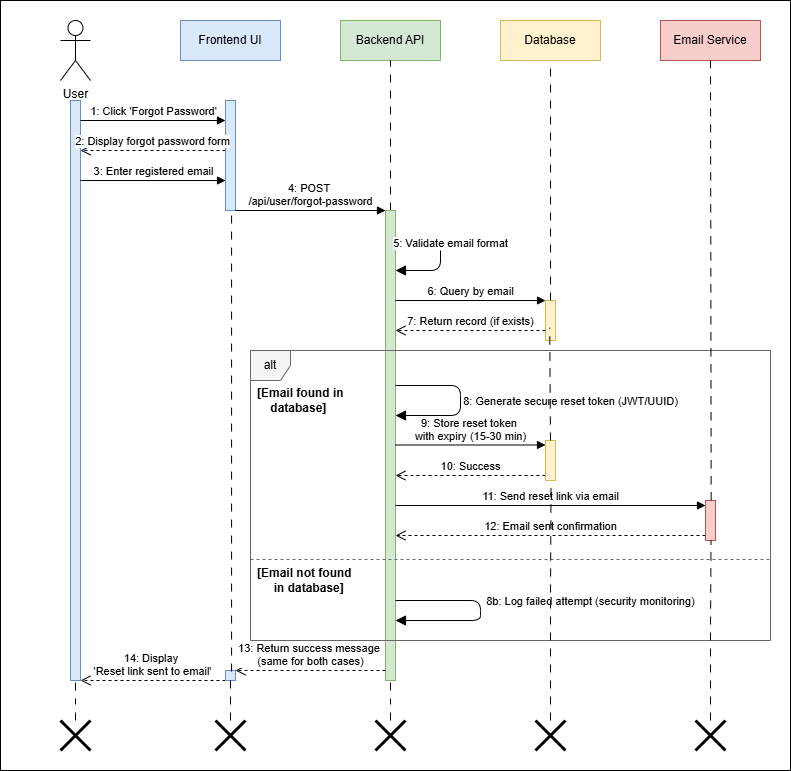

The diagram above was exported from draw.io. Its source (the exported page's mxGraphModel, read from the mxfile embedded in the PNG):
<mxGraphModel dx="1042" dy="634" grid="1" gridSize="10" guides="1" tooltips="1" connect="1" arrows="1" fold="1" page="1" pageScale="1" pageWidth="850" pageHeight="1100" math="0" shadow="0">
  <root>
    <mxCell id="0" />
    <mxCell id="1" parent="0" />
    <mxCell id="yNrC79pIyrJ-iB1kgrBe-50" value="" style="rounded=0;whiteSpace=wrap;html=1;" parent="1" vertex="1">
      <mxGeometry y="20" width="790" height="770" as="geometry" />
    </mxCell>
    <mxCell id="yNrC79pIyrJ-iB1kgrBe-1" value="User" style="shape=umlActor;verticalLabelPosition=bottom;verticalAlign=top;html=1;outlineConnect=0;" parent="1" vertex="1">
      <mxGeometry x="60" y="40" width="30" height="60" as="geometry" />
    </mxCell>
    <mxCell id="yNrC79pIyrJ-iB1kgrBe-2" value="" style="html=1;points=[];perimeter=orthogonalPerimeter;fillColor=#dae8fc;strokeColor=#6c8ebf;" parent="1" vertex="1">
      <mxGeometry x="70" y="120" width="10" height="580" as="geometry" />
    </mxCell>
    <mxCell id="yNrC79pIyrJ-iB1kgrBe-3" value="Frontend UI" style="rounded=0;whiteSpace=wrap;html=1;fillColor=#dae8fc;strokeColor=#6c8ebf;" parent="1" vertex="1">
      <mxGeometry x="180" y="40" width="100" height="40" as="geometry" />
    </mxCell>
    <mxCell id="yNrC79pIyrJ-iB1kgrBe-4" value="" style="html=1;points=[];perimeter=orthogonalPerimeter;fillColor=#dae8fc;strokeColor=#6c8ebf;" parent="1" vertex="1">
      <mxGeometry x="225" y="120" width="10" height="110" as="geometry" />
    </mxCell>
    <mxCell id="yNrC79pIyrJ-iB1kgrBe-5" value="Backend API" style="rounded=0;whiteSpace=wrap;html=1;fillColor=#d5e8d4;strokeColor=#82b366;" parent="1" vertex="1">
      <mxGeometry x="340" y="40" width="100" height="40" as="geometry" />
    </mxCell>
    <mxCell id="yNrC79pIyrJ-iB1kgrBe-35" value="" style="edgeStyle=orthogonalEdgeStyle;rounded=0;orthogonalLoop=1;jettySize=auto;html=1;entryX=0.5;entryY=1;entryDx=0;entryDy=0;endArrow=none;endFill=0;dashed=1;dashPattern=8 8;" parent="1" source="yNrC79pIyrJ-iB1kgrBe-6" target="yNrC79pIyrJ-iB1kgrBe-5" edge="1">
      <mxGeometry relative="1" as="geometry">
        <mxPoint x="390" y="150" as="targetPoint" />
      </mxGeometry>
    </mxCell>
    <mxCell id="yNrC79pIyrJ-iB1kgrBe-6" value="" style="html=1;points=[];perimeter=orthogonalPerimeter;fillColor=#d5e8d4;strokeColor=#82b366;" parent="1" vertex="1">
      <mxGeometry x="385" y="230" width="10" height="470" as="geometry" />
    </mxCell>
    <mxCell id="yNrC79pIyrJ-iB1kgrBe-7" value="Database" style="rounded=0;whiteSpace=wrap;html=1;fillColor=#fff2cc;strokeColor=#d6b656;" parent="1" vertex="1">
      <mxGeometry x="500" y="40" width="100" height="40" as="geometry" />
    </mxCell>
    <mxCell id="yNrC79pIyrJ-iB1kgrBe-8" value="" style="html=1;points=[];perimeter=orthogonalPerimeter;fillColor=#fff2cc;strokeColor=#d6b656;" parent="1" vertex="1">
      <mxGeometry x="545" y="320" width="10" height="40" as="geometry" />
    </mxCell>
    <mxCell id="yNrC79pIyrJ-iB1kgrBe-9" value="Email Service" style="rounded=0;whiteSpace=wrap;html=1;fillColor=#f8cecc;strokeColor=#b85450;" parent="1" vertex="1">
      <mxGeometry x="660" y="40" width="100" height="40" as="geometry" />
    </mxCell>
    <mxCell id="yNrC79pIyrJ-iB1kgrBe-10" value="" style="html=1;points=[];perimeter=orthogonalPerimeter;fillColor=#f8cecc;strokeColor=#b85450;" parent="1" vertex="1">
      <mxGeometry x="705" y="520" width="10" height="40" as="geometry" />
    </mxCell>
    <mxCell id="yNrC79pIyrJ-iB1kgrBe-11" value="1: Click 'Forgot Password'" style="html=1;verticalAlign=bottom;endArrow=block;entryX=0;entryY=0;" parent="1" edge="1">
      <mxGeometry width="80" relative="1" as="geometry">
        <mxPoint x="80" y="140" as="sourcePoint" />
        <mxPoint x="225" y="140" as="targetPoint" />
      </mxGeometry>
    </mxCell>
    <mxCell id="yNrC79pIyrJ-iB1kgrBe-12" value="2: Display forgot password form" style="html=1;verticalAlign=bottom;endArrow=open;dashed=1;endSize=8;exitX=0;exitY=0.95;" parent="1" edge="1">
      <mxGeometry relative="1" as="geometry">
        <mxPoint x="225" y="170" as="sourcePoint" />
        <mxPoint x="80" y="170" as="targetPoint" />
      </mxGeometry>
    </mxCell>
    <mxCell id="yNrC79pIyrJ-iB1kgrBe-13" value="3: Enter registered email" style="html=1;verticalAlign=bottom;endArrow=block;" parent="1" edge="1">
      <mxGeometry width="80" relative="1" as="geometry">
        <mxPoint x="80" y="200" as="sourcePoint" />
        <mxPoint x="225" y="200" as="targetPoint" />
      </mxGeometry>
    </mxCell>
    <mxCell id="yNrC79pIyrJ-iB1kgrBe-14" value="4: POST&amp;nbsp;&lt;div&gt;/api/user/forgot-password&lt;/div&gt;" style="html=1;verticalAlign=bottom;endArrow=block;" parent="1" edge="1">
      <mxGeometry width="80" relative="1" as="geometry">
        <mxPoint x="235" y="230" as="sourcePoint" />
        <mxPoint x="385" y="230" as="targetPoint" />
      </mxGeometry>
    </mxCell>
    <mxCell id="yNrC79pIyrJ-iB1kgrBe-15" value="5: Validate email format" style="html=1;verticalAlign=bottom;endArrow=block;endSize=8;exitX=1;exitY=0;entryX=1;entryY=0.3;" parent="1" edge="1">
      <mxGeometry x="-0.0526" y="10" width="80" relative="1" as="geometry">
        <mxPoint x="395" y="260" as="sourcePoint" />
        <mxPoint x="395" y="290" as="targetPoint" />
        <Array as="points">
          <mxPoint x="440" y="260" />
          <mxPoint x="440" y="290" />
        </Array>
        <mxPoint as="offset" />
      </mxGeometry>
    </mxCell>
    <mxCell id="yNrC79pIyrJ-iB1kgrBe-16" value="6: Query by email" style="html=1;verticalAlign=bottom;endArrow=block;" parent="1" edge="1">
      <mxGeometry width="80" relative="1" as="geometry">
        <mxPoint x="395" y="320" as="sourcePoint" />
        <mxPoint x="545" y="320" as="targetPoint" />
      </mxGeometry>
    </mxCell>
    <mxCell id="yNrC79pIyrJ-iB1kgrBe-17" value="7: Return record (if exists)" style="html=1;verticalAlign=bottom;endArrow=open;dashed=1;endSize=8;" parent="1" edge="1">
      <mxGeometry relative="1" as="geometry">
        <mxPoint x="545" y="350" as="sourcePoint" />
        <mxPoint x="395" y="350" as="targetPoint" />
      </mxGeometry>
    </mxCell>
    <mxCell id="yNrC79pIyrJ-iB1kgrBe-18" value="alt" style="shape=umlFrame;whiteSpace=wrap;html=1;fillColor=#f5f5f5;strokeColor=#666666;width=40;height=30;" parent="1" vertex="1">
      <mxGeometry x="250" y="370" width="520" height="290" as="geometry" />
    </mxCell>
    <mxCell id="yNrC79pIyrJ-iB1kgrBe-19" value="[Email found in&amp;nbsp;&lt;div&gt;&amp;nbsp; &amp;nbsp; database]&lt;/div&gt;" style="text;html=1;strokeColor=none;fillColor=none;align=left;verticalAlign=middle;whiteSpace=wrap;rounded=0;fontStyle=1" parent="1" vertex="1">
      <mxGeometry x="255" y="410" width="105" height="20" as="geometry" />
    </mxCell>
    <mxCell id="yNrC79pIyrJ-iB1kgrBe-20" value="8: Generate secure reset token (JWT/UUID)" style="html=1;verticalAlign=bottom;endArrow=block;endSize=8;" parent="1" edge="1">
      <mxGeometry x="0.125" y="110" width="80" relative="1" as="geometry">
        <mxPoint x="395" y="405" as="sourcePoint" />
        <mxPoint x="395" y="435" as="targetPoint" />
        <Array as="points">
          <mxPoint x="460" y="405" />
          <mxPoint x="460" y="435" />
        </Array>
        <mxPoint as="offset" />
      </mxGeometry>
    </mxCell>
    <mxCell id="yNrC79pIyrJ-iB1kgrBe-21" value="9: Store reset token&amp;nbsp;&lt;div&gt;with expiry (15-30 min)&lt;/div&gt;" style="html=1;verticalAlign=bottom;endArrow=block;" parent="1" edge="1">
      <mxGeometry width="80" relative="1" as="geometry">
        <mxPoint x="395" y="464.5" as="sourcePoint" />
        <mxPoint x="545" y="464.5" as="targetPoint" />
      </mxGeometry>
    </mxCell>
    <mxCell id="yNrC79pIyrJ-iB1kgrBe-22" value="10: Success" style="html=1;verticalAlign=bottom;endArrow=open;dashed=1;endSize=8;" parent="1" edge="1">
      <mxGeometry relative="1" as="geometry">
        <mxPoint x="545" y="495" as="sourcePoint" />
        <mxPoint x="395" y="495" as="targetPoint" />
      </mxGeometry>
    </mxCell>
    <mxCell id="yNrC79pIyrJ-iB1kgrBe-23" value="11: Send reset link via email" style="html=1;verticalAlign=bottom;endArrow=block;" parent="1" edge="1">
      <mxGeometry width="80" relative="1" as="geometry">
        <mxPoint x="395" y="525" as="sourcePoint" />
        <mxPoint x="705" y="525" as="targetPoint" />
      </mxGeometry>
    </mxCell>
    <mxCell id="yNrC79pIyrJ-iB1kgrBe-24" value="12: Email sent confirmation" style="html=1;verticalAlign=bottom;endArrow=open;dashed=1;endSize=8;" parent="1" edge="1">
      <mxGeometry relative="1" as="geometry">
        <mxPoint x="705" y="555" as="sourcePoint" />
        <mxPoint x="395" y="555" as="targetPoint" />
      </mxGeometry>
    </mxCell>
    <mxCell id="yNrC79pIyrJ-iB1kgrBe-25" value="" style="line;strokeWidth=1;fillColor=none;align=left;verticalAlign=middle;spacingTop=-1;spacingLeft=3;spacingRight=3;rotatable=0;labelPosition=right;points=[];portConstraint=eastwest;strokeColor=#666666;dashed=1;" parent="1" vertex="1">
      <mxGeometry x="250" y="575" width="520" height="8" as="geometry" />
    </mxCell>
    <mxCell id="yNrC79pIyrJ-iB1kgrBe-26" value="[Email not found&amp;nbsp;&lt;div&gt;&amp;nbsp; &amp;nbsp; &amp;nbsp;in database]&lt;/div&gt;" style="text;html=1;strokeColor=none;fillColor=none;align=left;verticalAlign=middle;whiteSpace=wrap;rounded=0;fontStyle=1" parent="1" vertex="1">
      <mxGeometry x="255" y="590" width="200" height="20" as="geometry" />
    </mxCell>
    <mxCell id="yNrC79pIyrJ-iB1kgrBe-27" value="8b: Log failed attempt (security monitoring)" style="html=1;verticalAlign=bottom;endArrow=block;endSize=8;" parent="1" edge="1">
      <mxGeometry y="110" width="80" relative="1" as="geometry">
        <mxPoint x="395" y="620" as="sourcePoint" />
        <mxPoint x="395" y="640" as="targetPoint" />
        <Array as="points">
          <mxPoint x="480" y="620" />
          <mxPoint x="480" y="640" />
        </Array>
        <mxPoint as="offset" />
      </mxGeometry>
    </mxCell>
    <mxCell id="yNrC79pIyrJ-iB1kgrBe-28" value="13: Return success message&amp;nbsp;&lt;div&gt;(same for both cases)&lt;/div&gt;" style="html=1;verticalAlign=bottom;endArrow=open;dashed=1;endSize=8;" parent="1" edge="1">
      <mxGeometry relative="1" as="geometry">
        <mxPoint x="385" y="690" as="sourcePoint" />
        <mxPoint x="235" y="690" as="targetPoint" />
      </mxGeometry>
    </mxCell>
    <mxCell id="yNrC79pIyrJ-iB1kgrBe-29" value="14: Display&amp;nbsp;&lt;div&gt;'Reset link sent to email'&lt;/div&gt;" style="html=1;verticalAlign=bottom;endArrow=open;dashed=1;endSize=8;" parent="1" edge="1">
      <mxGeometry relative="1" as="geometry">
        <mxPoint x="225" y="700" as="sourcePoint" />
        <mxPoint x="80" y="700" as="targetPoint" />
      </mxGeometry>
    </mxCell>
    <mxCell id="yNrC79pIyrJ-iB1kgrBe-32" value="" style="html=1;points=[];perimeter=orthogonalPerimeter;fillColor=#fff2cc;strokeColor=#d6b656;" parent="1" vertex="1">
      <mxGeometry x="545" y="460" width="10" height="40" as="geometry" />
    </mxCell>
    <mxCell id="yNrC79pIyrJ-iB1kgrBe-33" value="" style="html=1;points=[];perimeter=orthogonalPerimeter;fillColor=#dae8fc;strokeColor=#6c8ebf;" parent="1" vertex="1">
      <mxGeometry x="225" y="690" width="10" height="10" as="geometry" />
    </mxCell>
    <mxCell id="yNrC79pIyrJ-iB1kgrBe-36" value="" style="endArrow=none;html=1;rounded=0;entryX=0.5;entryY=1;entryDx=0;entryDy=0;dashed=1;dashPattern=8 8;" parent="1" target="yNrC79pIyrJ-iB1kgrBe-7" edge="1">
      <mxGeometry width="50" height="50" relative="1" as="geometry">
        <mxPoint x="550" y="320" as="sourcePoint" />
        <mxPoint x="620" y="150" as="targetPoint" />
      </mxGeometry>
    </mxCell>
    <mxCell id="yNrC79pIyrJ-iB1kgrBe-37" value="" style="endArrow=none;html=1;rounded=0;exitX=0.5;exitY=0;exitDx=0;exitDy=0;exitPerimeter=0;entryX=0.42;entryY=0.68;entryDx=0;entryDy=0;entryPerimeter=0;dashed=1;dashPattern=8 8;" parent="1" source="yNrC79pIyrJ-iB1kgrBe-32" target="yNrC79pIyrJ-iB1kgrBe-8" edge="1">
      <mxGeometry width="50" height="50" relative="1" as="geometry">
        <mxPoint x="620" y="330" as="sourcePoint" />
        <mxPoint x="670" y="280" as="targetPoint" />
      </mxGeometry>
    </mxCell>
    <mxCell id="yNrC79pIyrJ-iB1kgrBe-38" value="" style="endArrow=none;html=1;rounded=0;exitX=0.567;exitY=-0.004;exitDx=0;exitDy=0;exitPerimeter=0;entryX=0.5;entryY=1;entryDx=0;entryDy=0;dashed=1;dashPattern=8 8;" parent="1" source="yNrC79pIyrJ-iB1kgrBe-10" target="yNrC79pIyrJ-iB1kgrBe-9" edge="1">
      <mxGeometry width="50" height="50" relative="1" as="geometry">
        <mxPoint x="705" y="495" as="sourcePoint" />
        <mxPoint x="760" y="325" as="targetPoint" />
      </mxGeometry>
    </mxCell>
    <mxCell id="yNrC79pIyrJ-iB1kgrBe-39" value="" style="endArrow=none;html=1;rounded=0;entryX=0.607;entryY=1.008;entryDx=0;entryDy=0;entryPerimeter=0;exitX=0.607;exitY=0.1;exitDx=0;exitDy=0;exitPerimeter=0;dashed=1;dashPattern=8 8;" parent="1" source="yNrC79pIyrJ-iB1kgrBe-33" target="yNrC79pIyrJ-iB1kgrBe-4" edge="1">
      <mxGeometry width="50" height="50" relative="1" as="geometry">
        <mxPoint x="140" y="340" as="sourcePoint" />
        <mxPoint x="190" y="290" as="targetPoint" />
      </mxGeometry>
    </mxCell>
    <mxCell id="yNrC79pIyrJ-iB1kgrBe-41" value="" style="edgeStyle=orthogonalEdgeStyle;rounded=0;orthogonalLoop=1;jettySize=auto;html=1;endArrow=none;endFill=0;dashed=1;dashPattern=8 8;" parent="1" source="yNrC79pIyrJ-iB1kgrBe-40" target="yNrC79pIyrJ-iB1kgrBe-33" edge="1">
      <mxGeometry relative="1" as="geometry" />
    </mxCell>
    <mxCell id="yNrC79pIyrJ-iB1kgrBe-40" value="" style="shape=umlDestroy;whiteSpace=wrap;html=1;strokeWidth=3;targetShapes=umlLifeline;" parent="1" vertex="1">
      <mxGeometry x="215" y="740" width="30" height="30" as="geometry" />
    </mxCell>
    <mxCell id="yNrC79pIyrJ-iB1kgrBe-42" value="" style="edgeStyle=orthogonalEdgeStyle;rounded=0;orthogonalLoop=1;jettySize=auto;html=1;endArrow=none;endFill=0;dashed=1;dashPattern=8 8;" parent="1" source="yNrC79pIyrJ-iB1kgrBe-43" edge="1">
      <mxGeometry relative="1" as="geometry">
        <mxPoint x="75" y="700" as="targetPoint" />
      </mxGeometry>
    </mxCell>
    <mxCell id="yNrC79pIyrJ-iB1kgrBe-43" value="" style="shape=umlDestroy;whiteSpace=wrap;html=1;strokeWidth=3;targetShapes=umlLifeline;" parent="1" vertex="1">
      <mxGeometry x="60" y="740" width="30" height="30" as="geometry" />
    </mxCell>
    <mxCell id="yNrC79pIyrJ-iB1kgrBe-44" value="" style="edgeStyle=orthogonalEdgeStyle;rounded=0;orthogonalLoop=1;jettySize=auto;html=1;endArrow=none;endFill=0;dashed=1;dashPattern=8 8;" parent="1" source="yNrC79pIyrJ-iB1kgrBe-45" edge="1">
      <mxGeometry relative="1" as="geometry">
        <mxPoint x="390" y="700" as="targetPoint" />
      </mxGeometry>
    </mxCell>
    <mxCell id="yNrC79pIyrJ-iB1kgrBe-45" value="" style="shape=umlDestroy;whiteSpace=wrap;html=1;strokeWidth=3;targetShapes=umlLifeline;" parent="1" vertex="1">
      <mxGeometry x="375" y="740" width="30" height="30" as="geometry" />
    </mxCell>
    <mxCell id="yNrC79pIyrJ-iB1kgrBe-46" value="" style="edgeStyle=orthogonalEdgeStyle;rounded=0;orthogonalLoop=1;jettySize=auto;html=1;endArrow=none;endFill=0;dashed=1;dashPattern=8 8;entryX=0.552;entryY=0.992;entryDx=0;entryDy=0;entryPerimeter=0;" parent="1" source="yNrC79pIyrJ-iB1kgrBe-47" target="yNrC79pIyrJ-iB1kgrBe-10" edge="1">
      <mxGeometry relative="1" as="geometry">
        <mxPoint x="710" y="700" as="targetPoint" />
      </mxGeometry>
    </mxCell>
    <mxCell id="yNrC79pIyrJ-iB1kgrBe-47" value="" style="shape=umlDestroy;whiteSpace=wrap;html=1;strokeWidth=3;targetShapes=umlLifeline;" parent="1" vertex="1">
      <mxGeometry x="695" y="740" width="30" height="30" as="geometry" />
    </mxCell>
    <mxCell id="yNrC79pIyrJ-iB1kgrBe-48" value="" style="edgeStyle=orthogonalEdgeStyle;rounded=0;orthogonalLoop=1;jettySize=auto;html=1;endArrow=none;endFill=0;dashed=1;dashPattern=8 8;entryX=0.551;entryY=1.033;entryDx=0;entryDy=0;entryPerimeter=0;" parent="1" source="yNrC79pIyrJ-iB1kgrBe-49" target="yNrC79pIyrJ-iB1kgrBe-32" edge="1">
      <mxGeometry relative="1" as="geometry">
        <mxPoint x="550" y="700" as="targetPoint" />
      </mxGeometry>
    </mxCell>
    <mxCell id="yNrC79pIyrJ-iB1kgrBe-49" value="" style="shape=umlDestroy;whiteSpace=wrap;html=1;strokeWidth=3;targetShapes=umlLifeline;" parent="1" vertex="1">
      <mxGeometry x="535" y="740" width="30" height="30" as="geometry" />
    </mxCell>
  </root>
</mxGraphModel>